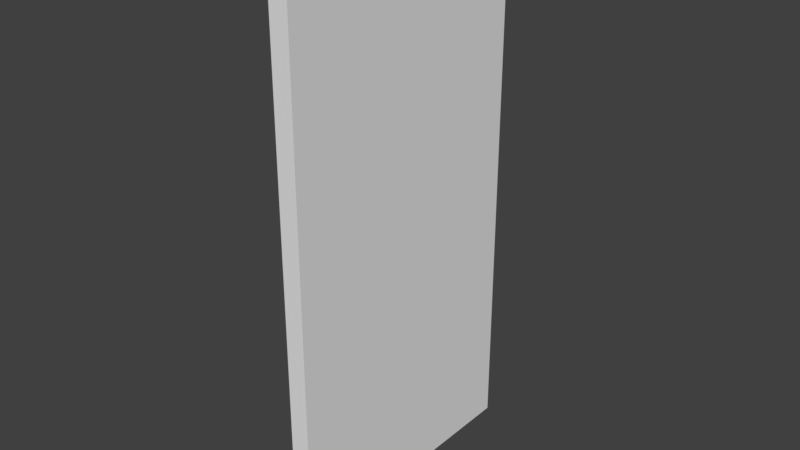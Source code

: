 # Source: door-body.blend  (saved by Blender 2.79.0; exported with 4.5.12 LTS)
import bpy
from mathutils import Matrix  # noqa: F401  (used for matrix-valued properties, if any)

bpy.ops.wm.read_factory_settings(use_empty=True)
scene = bpy.context.scene
scene.name = 'Scene'

# ---- collections
col_collection_1 = bpy.data.collections.new('Collection 1'); scene.collection.children.link(col_collection_1)

# ---- world
world_world = bpy.data.worlds.new('World'); scene.world = world_world
world_world.color = (0.05088, 0.05088, 0.05088)
world_world.use_sun_shadow = False
world_world.sun_shadow_jitter_overblur = 0.0
world_world.cycles.sampling_method = 'MANUAL'

# ---- meshes
me_cube_001 = bpy.data.meshes.new('Cube.001')
me_cube_001.from_pydata([(-0.035, -0.5, -1.0), (-0.035, -0.5, 1.0), (-0.035, 0.5, -1.0), (-0.035, 0.5, 1.0), (0.035, -0.5, -1.0), (0.035, -0.5, 1.0), (0.035, 0.5, -1.0), (0.035, 0.5, 1.0)], [], [(0, 1, 3, 2), (2, 3, 7, 6), (6, 7, 5, 4), (4, 5, 1, 0), (2, 6, 4, 0), (7, 3, 1, 5)])
_uv = me_cube_001.uv_layers.new(name='UVMap')
_uv.uv.foreach_set('vector', [0.9999, 0.0328, 0.9999, 0.9672, 0.5327, 0.9672, 0.5327, 0.0328, 0.5327, 0.0328, 0.5327, 0.9672, 0.5, 0.9672, 0.5, 0.0328, 0.5, 0.0328, 0.5, 0.9672, 0.0328, 0.9672, 0.0328, 0.0328, 0.0328, 0.0328, 0.0328, 0.9672, 9.998e-05, 0.9672, 0.0001017, 0.0328, 0.5, 0.0001004, 0.5, 0.0328, 0.0328, 0.0328, 0.0328, 9.998e-05, 0.5, 0.9672, 0.5, 0.9999, 0.0328, 0.9999, 0.0328, 0.9672])
me_cube_001.use_remesh_preserve_volume = False
me_cube_001.use_remesh_preserve_attributes = False
me_cube_001.use_mirror_vertex_groups = False
me_cube_001.update()

# ---- objects
ob_cube_001 = bpy.data.objects.new('Cube.001', me_cube_001)

# ---- transforms, parenting, visibility, modifiers, constraints
ob_cube_001.location = (0.0, 0.5, 1.0)
ob_cube_001.lineart.crease_threshold = 0.0

# ---- collection membership
col_collection_1.objects.link(ob_cube_001)

# ---- scene / render settings (as saved in the file)
scene.frame_start = 1; scene.frame_end = 250; scene.frame_set(1)
scene.render.engine = 'BLENDER_EEVEE_NEXT'
scene.render.resolution_percentage = 50
scene.render.dither_intensity = 0.0
scene.cycles.use_denoising = False
scene.cycles.samples = 128
scene.cycles.sampling_pattern = 'TABULATED_SOBOL'
scene.cycles.use_adaptive_sampling = False
scene.cycles.use_light_tree = False
scene.cycles.blur_glossy = 0.0
scene.cycles.sample_clamp_indirect = 0.0
scene.view_settings.view_transform = 'Standard'
bpy.context.view_layer.update()

# ---- added for rendering (the .blend has no active camera and no usable light): camera, sun
cam_auto = bpy.data.cameras.new('AutoCamera')
cam_auto.lens = 50.0
cam_auto.sensor_width = 36.0
cam_auto.clip_end = 1000.0
ob_auto_camera = bpy.data.objects.new('AutoCamera', cam_auto)
scene.collection.objects.link(ob_auto_camera)
ob_auto_camera.location = (2.06988, -1.98385, 2.6559)
ob_auto_camera.rotation_euler = (1.09748, -7.21219e-08, 0.694738)
scene.camera = ob_auto_camera
light_auto_sun = bpy.data.lights.new('AutoSun', 'SUN')
light_auto_sun.energy = 3.0
light_auto_sun.angle = 0.0523599
ob_auto_sun = bpy.data.objects.new('AutoSun', light_auto_sun)
scene.collection.objects.link(ob_auto_sun)
ob_auto_sun.rotation_euler = (0.872665, 0.174533, 0.523599)
bpy.context.view_layer.update()
